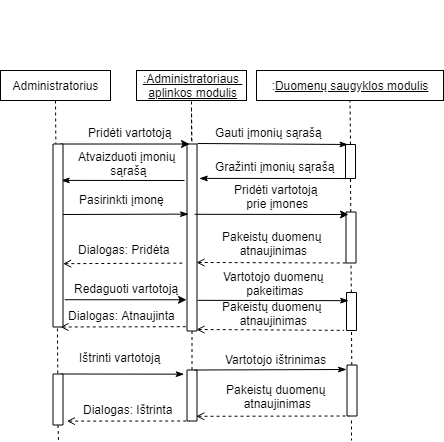

The diagram above was exported from draw.io. Its source (the exported page's mxGraphModel, read from the mxfile embedded in the PNG):
<mxGraphModel dx="1597" dy="483" grid="1" gridSize="10" guides="1" tooltips="1" connect="1" arrows="1" fold="1" page="1" pageScale="1" pageWidth="827" pageHeight="1169" math="0" shadow="0">
  <root>
    <mxCell id="0" />
    <mxCell id="1" parent="0" />
    <mxCell id="u62dXgDXQbyvqBKbDO1r-7" value="&lt;span style=&quot;text-align: left ; white-space: nowrap&quot;&gt;&lt;u&gt;:Administratoriaus &lt;br&gt;aplinkos modulis&lt;/u&gt;&lt;/span&gt;" style="rounded=0;whiteSpace=wrap;html=1;fillColor=none;" parent="1" vertex="1">
      <mxGeometry x="-620" y="110" width="110" height="30" as="geometry" />
    </mxCell>
    <mxCell id="u62dXgDXQbyvqBKbDO1r-9" value="" style="group" parent="1" vertex="1" connectable="0">
      <mxGeometry x="-500" y="40" width="187" height="100" as="geometry" />
    </mxCell>
    <mxCell id="u62dXgDXQbyvqBKbDO1r-2" value=":&lt;u&gt;Duomenų saugyklos modulis&lt;/u&gt;" style="rounded=0;whiteSpace=wrap;html=1;fillColor=none;" parent="u62dXgDXQbyvqBKbDO1r-9" vertex="1">
      <mxGeometry y="70" width="187" height="30" as="geometry" />
    </mxCell>
    <mxCell id="u62dXgDXQbyvqBKbDO1r-25" value="" style="endArrow=none;dashed=1;html=1;entryX=0.5;entryY=1;entryDx=0;entryDy=0;exitX=1;exitY=0.5;exitDx=0;exitDy=0;" parent="1" target="u62dXgDXQbyvqBKbDO1r-7" edge="1">
      <mxGeometry width="50" height="50" relative="1" as="geometry">
        <mxPoint x="-565" y="180" as="sourcePoint" />
        <mxPoint x="-530" y="300" as="targetPoint" />
      </mxGeometry>
    </mxCell>
    <mxCell id="u62dXgDXQbyvqBKbDO1r-101" value="" style="rounded=0;whiteSpace=wrap;html=1;fillColor=#ffffff;rotation=-90;" parent="1" vertex="1">
      <mxGeometry x="-658" y="272" width="187" height="10" as="geometry" />
    </mxCell>
    <mxCell id="u62dXgDXQbyvqBKbDO1r-109" value="" style="rounded=0;whiteSpace=wrap;html=1;fillColor=#ffffff;rotation=-90;" parent="1" vertex="1">
      <mxGeometry x="-423" y="196" width="34" height="10" as="geometry" />
    </mxCell>
    <mxCell id="u62dXgDXQbyvqBKbDO1r-142" value="" style="endArrow=none;dashed=1;html=1;exitX=0;exitY=0.5;exitDx=0;exitDy=0;entryX=1;entryY=0.5;entryDx=0;entryDy=0;" parent="1" target="u62dXgDXQbyvqBKbDO1r-101" edge="1">
      <mxGeometry width="50" height="50" relative="1" as="geometry">
        <mxPoint x="-565" y="148" as="sourcePoint" />
        <mxPoint x="-565" y="185.5" as="targetPoint" />
      </mxGeometry>
    </mxCell>
    <mxCell id="u62dXgDXQbyvqBKbDO1r-150" value="" style="endArrow=none;dashed=1;html=1;exitX=0;exitY=0.5;exitDx=0;exitDy=0;" parent="1" source="Z83Recuybo30HHmfyzkA-36" edge="1">
      <mxGeometry width="50" height="50" relative="1" as="geometry">
        <mxPoint x="-564" y="238.5" as="sourcePoint" />
        <mxPoint x="-564" y="450" as="targetPoint" />
      </mxGeometry>
    </mxCell>
    <mxCell id="u62dXgDXQbyvqBKbDO1r-158" value="" style="endArrow=none;dashed=1;html=1;entryX=0;entryY=0.5;entryDx=0;entryDy=0;" parent="1" source="k10ZNpkyHo9znuHSubOV-1" target="u62dXgDXQbyvqBKbDO1r-109" edge="1">
      <mxGeometry width="50" height="50" relative="1" as="geometry">
        <mxPoint x="-407" y="320" as="sourcePoint" />
        <mxPoint x="-407.5" y="235.5" as="targetPoint" />
      </mxGeometry>
    </mxCell>
    <mxCell id="Eo0td91M2NNU_xiJrZ3B-5" value="" style="endArrow=none;dashed=1;html=1;entryX=0.5;entryY=1;entryDx=0;entryDy=0;exitX=1;exitY=0.5;exitDx=0;exitDy=0;" parent="1" source="u62dXgDXQbyvqBKbDO1r-109" target="u62dXgDXQbyvqBKbDO1r-2" edge="1">
      <mxGeometry width="50" height="50" relative="1" as="geometry">
        <mxPoint x="-650" y="415.5" as="sourcePoint" />
        <mxPoint x="-650" y="215.5" as="targetPoint" />
      </mxGeometry>
    </mxCell>
    <mxCell id="YRlVI059RlTUn7pPX59C-3" value="" style="endArrow=none;html=1;exitX=1;exitY=0.25;exitDx=0;exitDy=0;endFill=0;startArrow=classicThin;startFill=1;" parent="1" source="u62dXgDXQbyvqBKbDO1r-109" edge="1">
      <mxGeometry width="50" height="50" relative="1" as="geometry">
        <mxPoint x="-695" y="193" as="sourcePoint" />
        <mxPoint x="-559" y="183" as="targetPoint" />
      </mxGeometry>
    </mxCell>
    <mxCell id="YRlVI059RlTUn7pPX59C-4" value="Gauti įmonių sąrašą" style="text;html=1;resizable=0;points=[];autosize=1;align=left;verticalAlign=top;spacingTop=-4;" parent="1" vertex="1">
      <mxGeometry x="-543" y="163" width="120" height="20" as="geometry" />
    </mxCell>
    <mxCell id="k10ZNpkyHo9znuHSubOV-1" value="" style="rounded=0;whiteSpace=wrap;html=1;fillColor=#ffffff;rotation=-90;" parent="1" vertex="1">
      <mxGeometry x="-431" y="272" width="51" height="10" as="geometry" />
    </mxCell>
    <mxCell id="k10ZNpkyHo9znuHSubOV-2" value="" style="endArrow=none;dashed=1;html=1;entryX=0;entryY=0.5;entryDx=0;entryDy=0;" parent="1" source="k10ZNpkyHo9znuHSubOV-7" target="k10ZNpkyHo9znuHSubOV-1" edge="1">
      <mxGeometry width="50" height="50" relative="1" as="geometry">
        <mxPoint x="-406" y="370" as="sourcePoint" />
        <mxPoint x="-406.5" y="204.5" as="targetPoint" />
      </mxGeometry>
    </mxCell>
    <mxCell id="k10ZNpkyHo9znuHSubOV-3" value="" style="endArrow=none;html=1;endFill=0;verticalAlign=middle;startArrow=classic;startFill=1;entryX=0.624;entryY=0.772;entryDx=0;entryDy=0;entryPerimeter=0;" parent="1" edge="1" target="u62dXgDXQbyvqBKbDO1r-101">
      <mxGeometry width="50" height="50" relative="1" as="geometry">
        <mxPoint x="-408" y="254" as="sourcePoint" />
        <mxPoint x="-556" y="247" as="targetPoint" />
      </mxGeometry>
    </mxCell>
    <mxCell id="k10ZNpkyHo9znuHSubOV-4" value="Pridėti vartotoją &lt;br&gt;prie įmones" style="text;html=1;resizable=0;points=[];autosize=1;align=center;verticalAlign=top;spacingTop=-4;" parent="1" vertex="1">
      <mxGeometry x="-531" y="220" width="100" height="30" as="geometry" />
    </mxCell>
    <mxCell id="k10ZNpkyHo9znuHSubOV-5" value="" style="endArrow=none;html=1;endFill=0;dashed=1;entryX=0;entryY=0.25;entryDx=0;entryDy=0;startArrow=open;startFill=0;" parent="1" target="k10ZNpkyHo9znuHSubOV-1" edge="1">
      <mxGeometry width="50" height="50" relative="1" as="geometry">
        <mxPoint x="-560" y="302" as="sourcePoint" />
        <mxPoint x="-549" y="193" as="targetPoint" />
      </mxGeometry>
    </mxCell>
    <mxCell id="k10ZNpkyHo9znuHSubOV-6" value="Pakeistų duomenų &lt;br&gt;atnaujinimas" style="text;html=1;resizable=0;points=[];autosize=1;align=center;verticalAlign=top;spacingTop=-4;" parent="1" vertex="1">
      <mxGeometry x="-540" y="267" width="110" height="30" as="geometry" />
    </mxCell>
    <mxCell id="k10ZNpkyHo9znuHSubOV-7" value="" style="rounded=0;whiteSpace=wrap;html=1;fillColor=#ffffff;rotation=-90;" parent="1" vertex="1">
      <mxGeometry x="-424" y="346" width="38" height="10" as="geometry" />
    </mxCell>
    <mxCell id="k10ZNpkyHo9znuHSubOV-8" value="" style="endArrow=none;dashed=1;html=1;entryX=0;entryY=0.5;entryDx=0;entryDy=0;" parent="1" target="k10ZNpkyHo9znuHSubOV-7" edge="1" source="Z83Recuybo30HHmfyzkA-38">
      <mxGeometry width="50" height="50" relative="1" as="geometry">
        <mxPoint x="-405" y="450" as="sourcePoint" />
        <mxPoint x="-406.5" y="282.5" as="targetPoint" />
      </mxGeometry>
    </mxCell>
    <mxCell id="Z83Recuybo30HHmfyzkA-1" value="Administratorius" style="rounded=0;whiteSpace=wrap;html=1;fillColor=none;" vertex="1" parent="1">
      <mxGeometry x="-756" y="110" width="110" height="30" as="geometry" />
    </mxCell>
    <mxCell id="Z83Recuybo30HHmfyzkA-5" value="" style="endArrow=classic;html=1;exitX=1;exitY=0.75;exitDx=0;exitDy=0;entryX=1;entryY=0.25;entryDx=0;entryDy=0;" edge="1" parent="1" source="Z83Recuybo30HHmfyzkA-3" target="u62dXgDXQbyvqBKbDO1r-101">
      <mxGeometry width="50" height="50" relative="1" as="geometry">
        <mxPoint x="-760" y="480" as="sourcePoint" />
        <mxPoint x="-710" y="430" as="targetPoint" />
      </mxGeometry>
    </mxCell>
    <mxCell id="Z83Recuybo30HHmfyzkA-6" value="Pridėti vartotoją" style="text;html=1;resizable=0;points=[];autosize=1;align=left;verticalAlign=top;spacingTop=-4;" vertex="1" parent="1">
      <mxGeometry x="-670" y="163" width="100" height="20" as="geometry" />
    </mxCell>
    <mxCell id="Z83Recuybo30HHmfyzkA-7" value="" style="endArrow=classicThin;html=1;exitX=0;exitY=0.25;exitDx=0;exitDy=0;endFill=1;entryX=0.816;entryY=1.233;entryDx=0;entryDy=0;entryPerimeter=0;" edge="1" parent="1" source="u62dXgDXQbyvqBKbDO1r-109" target="u62dXgDXQbyvqBKbDO1r-101">
      <mxGeometry width="50" height="50" relative="1" as="geometry">
        <mxPoint x="-401.5" y="329.75" as="sourcePoint" />
        <mxPoint x="-420" y="220" as="targetPoint" />
      </mxGeometry>
    </mxCell>
    <mxCell id="Z83Recuybo30HHmfyzkA-9" value="" style="endArrow=classicThin;html=1;endFill=1;entryX=0.801;entryY=0.823;entryDx=0;entryDy=0;entryPerimeter=0;" edge="1" parent="1" target="Z83Recuybo30HHmfyzkA-3">
      <mxGeometry width="50" height="50" relative="1" as="geometry">
        <mxPoint x="-572" y="220" as="sourcePoint" />
        <mxPoint x="-693" y="247" as="targetPoint" />
      </mxGeometry>
    </mxCell>
    <mxCell id="Z83Recuybo30HHmfyzkA-12" value="Gražinti įmonių sąrašą" style="text;html=1;resizable=0;points=[];autosize=1;align=center;verticalAlign=top;spacingTop=-4;" vertex="1" parent="1">
      <mxGeometry x="-547" y="196.5" width="130" height="20" as="geometry" />
    </mxCell>
    <mxCell id="Z83Recuybo30HHmfyzkA-14" value="" style="endArrow=classicThin;html=1;endFill=1;verticalAlign=middle;entryX=0.625;entryY=0.153;entryDx=0;entryDy=0;entryPerimeter=0;" edge="1" parent="1" target="u62dXgDXQbyvqBKbDO1r-101">
      <mxGeometry width="50" height="50" relative="1" as="geometry">
        <mxPoint x="-695" y="254" as="sourcePoint" />
        <mxPoint x="-546" y="257" as="targetPoint" />
      </mxGeometry>
    </mxCell>
    <mxCell id="Z83Recuybo30HHmfyzkA-15" value="Pasirinkti įmonę" style="text;html=1;resizable=0;points=[];autosize=1;align=left;verticalAlign=top;spacingTop=-4;" vertex="1" parent="1">
      <mxGeometry x="-679.5" y="230" width="100" height="20" as="geometry" />
    </mxCell>
    <mxCell id="Z83Recuybo30HHmfyzkA-16" value="" style="endArrow=none;html=1;endFill=0;dashed=1;entryX=0.363;entryY=-0.164;entryDx=0;entryDy=0;startArrow=open;startFill=0;entryPerimeter=0;exitX=0.346;exitY=1.01;exitDx=0;exitDy=0;exitPerimeter=0;" edge="1" parent="1" source="Z83Recuybo30HHmfyzkA-3" target="u62dXgDXQbyvqBKbDO1r-101">
      <mxGeometry width="50" height="50" relative="1" as="geometry">
        <mxPoint x="-550" y="312" as="sourcePoint" />
        <mxPoint x="-399" y="311.5" as="targetPoint" />
      </mxGeometry>
    </mxCell>
    <mxCell id="Z83Recuybo30HHmfyzkA-18" value="Dialogas: Pridėta" style="text;html=1;resizable=0;points=[];autosize=1;align=left;verticalAlign=top;spacingTop=-4;" vertex="1" parent="1">
      <mxGeometry x="-680" y="280" width="110" height="20" as="geometry" />
    </mxCell>
    <mxCell id="Z83Recuybo30HHmfyzkA-19" value="" style="endArrow=classic;html=1;exitX=0.149;exitY=1.171;exitDx=0;exitDy=0;exitPerimeter=0;entryX=0.167;entryY=-0.05;entryDx=0;entryDy=0;entryPerimeter=0;" edge="1" parent="1" source="Z83Recuybo30HHmfyzkA-3" target="u62dXgDXQbyvqBKbDO1r-101">
      <mxGeometry width="50" height="50" relative="1" as="geometry">
        <mxPoint x="-686" y="193.5" as="sourcePoint" />
        <mxPoint x="-570" y="322" as="targetPoint" />
      </mxGeometry>
    </mxCell>
    <mxCell id="Z83Recuybo30HHmfyzkA-21" value="Redaguoti vartotoją&amp;nbsp;" style="text;html=1;" vertex="1" parent="1">
      <mxGeometry x="-684.5" y="315" width="70" height="30" as="geometry" />
    </mxCell>
    <mxCell id="Z83Recuybo30HHmfyzkA-23" value="" style="endArrow=none;html=1;endFill=0;startArrow=classicThin;startFill=1;entryX=0.164;entryY=1.058;entryDx=0;entryDy=0;entryPerimeter=0;exitX=0.785;exitY=0.214;exitDx=0;exitDy=0;exitPerimeter=0;" edge="1" parent="1" source="k10ZNpkyHo9znuHSubOV-7" target="u62dXgDXQbyvqBKbDO1r-101">
      <mxGeometry width="50" height="50" relative="1" as="geometry">
        <mxPoint x="-407" y="340" as="sourcePoint" />
        <mxPoint x="-560" y="326" as="targetPoint" />
      </mxGeometry>
    </mxCell>
    <mxCell id="Z83Recuybo30HHmfyzkA-24" value="Vartotojo duomenų &lt;br&gt;pakeitimas" style="text;html=1;resizable=0;points=[];autosize=1;align=center;verticalAlign=top;spacingTop=-4;" vertex="1" parent="1">
      <mxGeometry x="-543" y="307" width="120" height="30" as="geometry" />
    </mxCell>
    <mxCell id="Z83Recuybo30HHmfyzkA-25" value="" style="endArrow=none;html=1;endFill=0;dashed=1;entryX=0.004;entryY=-0.24;entryDx=0;entryDy=0;startArrow=open;startFill=0;entryPerimeter=0;" edge="1" parent="1" target="k10ZNpkyHo9znuHSubOV-7">
      <mxGeometry width="50" height="50" relative="1" as="geometry">
        <mxPoint x="-560" y="369" as="sourcePoint" />
        <mxPoint x="-399" y="311.5" as="targetPoint" />
      </mxGeometry>
    </mxCell>
    <mxCell id="Z83Recuybo30HHmfyzkA-26" value="Pakeistų duomenų &lt;br&gt;atnaujinimas" style="text;html=1;resizable=0;points=[];autosize=1;align=center;verticalAlign=top;spacingTop=-4;" vertex="1" parent="1">
      <mxGeometry x="-540" y="337" width="110" height="30" as="geometry" />
    </mxCell>
    <mxCell id="Z83Recuybo30HHmfyzkA-27" value="" style="endArrow=none;html=1;endFill=0;dashed=1;entryX=0.023;entryY=0.001;entryDx=0;entryDy=0;startArrow=open;startFill=0;exitX=0;exitY=0.75;exitDx=0;exitDy=0;entryPerimeter=0;" edge="1" parent="1" source="Z83Recuybo30HHmfyzkA-3" target="u62dXgDXQbyvqBKbDO1r-101">
      <mxGeometry width="50" height="50" relative="1" as="geometry">
        <mxPoint x="-550" y="379" as="sourcePoint" />
        <mxPoint x="-402.9" y="379.32000000000005" as="targetPoint" />
      </mxGeometry>
    </mxCell>
    <mxCell id="Z83Recuybo30HHmfyzkA-30" value="Dialogas: Atnaujinta" style="text;html=1;resizable=0;points=[];autosize=1;align=left;verticalAlign=top;spacingTop=-4;" vertex="1" parent="1">
      <mxGeometry x="-690" y="346" width="120" height="20" as="geometry" />
    </mxCell>
    <mxCell id="Z83Recuybo30HHmfyzkA-31" value="Atvaizduoti įmonių &lt;br&gt;sąrašą" style="text;html=1;resizable=0;points=[];autosize=1;align=center;verticalAlign=top;spacingTop=-4;" vertex="1" parent="1">
      <mxGeometry x="-684.5" y="186.5" width="110" height="30" as="geometry" />
    </mxCell>
    <mxCell id="Z83Recuybo30HHmfyzkA-46" style="rounded=0;orthogonalLoop=1;jettySize=auto;html=1;exitX=1;exitY=0.75;exitDx=0;exitDy=0;entryX=0.918;entryY=-0.283;entryDx=0;entryDy=0;entryPerimeter=0;startArrow=none;startFill=0;endArrow=classicThin;endFill=1;" edge="1" parent="1" source="Z83Recuybo30HHmfyzkA-33" target="Z83Recuybo30HHmfyzkA-36">
      <mxGeometry relative="1" as="geometry" />
    </mxCell>
    <mxCell id="Z83Recuybo30HHmfyzkA-33" value="" style="rounded=0;whiteSpace=wrap;html=1;fillColor=#ffffff;rotation=-90;" vertex="1" parent="1">
      <mxGeometry x="-724" y="434" width="51" height="10" as="geometry" />
    </mxCell>
    <mxCell id="Z83Recuybo30HHmfyzkA-35" value="" style="endArrow=none;dashed=1;html=1;exitX=0.5;exitY=1;exitDx=0;exitDy=0;" edge="1" parent="1" source="Z83Recuybo30HHmfyzkA-1" target="Z83Recuybo30HHmfyzkA-33">
      <mxGeometry width="50" height="50" relative="1" as="geometry">
        <mxPoint x="-701" y="140" as="sourcePoint" />
        <mxPoint x="-700" y="450" as="targetPoint" />
      </mxGeometry>
    </mxCell>
    <mxCell id="Z83Recuybo30HHmfyzkA-3" value="" style="rounded=0;whiteSpace=wrap;html=1;fillColor=#ffffff;rotation=-90;" vertex="1" parent="1">
      <mxGeometry x="-790" y="270" width="183" height="10" as="geometry" />
    </mxCell>
    <mxCell id="Z83Recuybo30HHmfyzkA-36" value="" style="rounded=0;whiteSpace=wrap;html=1;fillColor=#ffffff;rotation=-90;" vertex="1" parent="1">
      <mxGeometry x="-590" y="430" width="51" height="10" as="geometry" />
    </mxCell>
    <mxCell id="Z83Recuybo30HHmfyzkA-37" value="" style="endArrow=none;dashed=1;html=1;exitX=0;exitY=0.5;exitDx=0;exitDy=0;" edge="1" parent="1" source="u62dXgDXQbyvqBKbDO1r-101" target="Z83Recuybo30HHmfyzkA-36">
      <mxGeometry width="50" height="50" relative="1" as="geometry">
        <mxPoint x="-564.5" y="370.5" as="sourcePoint" />
        <mxPoint x="-564" y="450" as="targetPoint" />
      </mxGeometry>
    </mxCell>
    <mxCell id="Z83Recuybo30HHmfyzkA-38" value="" style="rounded=0;whiteSpace=wrap;html=1;fillColor=#ffffff;rotation=-90;" vertex="1" parent="1">
      <mxGeometry x="-430" y="425" width="51" height="10" as="geometry" />
    </mxCell>
    <mxCell id="Z83Recuybo30HHmfyzkA-39" value="" style="endArrow=none;dashed=1;html=1;" edge="1" parent="1">
      <mxGeometry width="50" height="50" relative="1" as="geometry">
        <mxPoint x="-405" y="460" as="sourcePoint" />
        <mxPoint x="-405" y="480" as="targetPoint" />
      </mxGeometry>
    </mxCell>
    <mxCell id="Z83Recuybo30HHmfyzkA-41" value="" style="endArrow=none;dashed=1;html=1;exitX=0;exitY=0.5;exitDx=0;exitDy=0;" edge="1" parent="1" source="Z83Recuybo30HHmfyzkA-33">
      <mxGeometry width="50" height="50" relative="1" as="geometry">
        <mxPoint x="-554.5000000000001" y="470.4999999999999" as="sourcePoint" />
        <mxPoint x="-698" y="480" as="targetPoint" />
      </mxGeometry>
    </mxCell>
    <mxCell id="Z83Recuybo30HHmfyzkA-47" value="Ištrinti vartotoją" style="text;html=1;resizable=0;points=[];autosize=1;align=left;verticalAlign=top;spacingTop=-4;" vertex="1" parent="1">
      <mxGeometry x="-679.5" y="388" width="100" height="20" as="geometry" />
    </mxCell>
    <mxCell id="Z83Recuybo30HHmfyzkA-48" style="rounded=0;orthogonalLoop=1;jettySize=auto;html=1;exitX=1;exitY=0.75;exitDx=0;exitDy=0;startArrow=none;startFill=0;endArrow=classicThin;endFill=1;" edge="1" parent="1" source="Z83Recuybo30HHmfyzkA-36">
      <mxGeometry relative="1" as="geometry">
        <mxPoint x="-686" y="423.5" as="sourcePoint" />
        <mxPoint x="-410" y="409" as="targetPoint" />
      </mxGeometry>
    </mxCell>
    <mxCell id="Z83Recuybo30HHmfyzkA-49" value="Vartotojo ištrinimas" style="text;html=1;resizable=0;points=[];autosize=1;align=left;verticalAlign=top;spacingTop=-4;" vertex="1" parent="1">
      <mxGeometry x="-533" y="390" width="120" height="20" as="geometry" />
    </mxCell>
    <mxCell id="Z83Recuybo30HHmfyzkA-50" value="" style="endArrow=none;html=1;endFill=0;dashed=1;entryX=0;entryY=0.25;entryDx=0;entryDy=0;startArrow=open;startFill=0;exitX=0.092;exitY=0.93;exitDx=0;exitDy=0;exitPerimeter=0;" edge="1" parent="1" source="Z83Recuybo30HHmfyzkA-36" target="Z83Recuybo30HHmfyzkA-38">
      <mxGeometry width="50" height="50" relative="1" as="geometry">
        <mxPoint x="-550" y="379" as="sourcePoint" />
        <mxPoint x="-402.4000000000001" y="379.84800000000007" as="targetPoint" />
      </mxGeometry>
    </mxCell>
    <mxCell id="Z83Recuybo30HHmfyzkA-51" value="Pakeistų duomenų &lt;br&gt;atnaujinimas" style="text;html=1;resizable=0;points=[];autosize=1;align=center;verticalAlign=top;spacingTop=-4;" vertex="1" parent="1">
      <mxGeometry x="-536" y="420" width="110" height="30" as="geometry" />
    </mxCell>
    <mxCell id="Z83Recuybo30HHmfyzkA-52" value="Dialogas: Ištrinta" style="text;html=1;resizable=0;points=[];autosize=1;align=left;verticalAlign=top;spacingTop=-4;" vertex="1" parent="1">
      <mxGeometry x="-675" y="440" width="100" height="20" as="geometry" />
    </mxCell>
    <mxCell id="Z83Recuybo30HHmfyzkA-53" value="" style="endArrow=none;html=1;endFill=0;dashed=1;entryX=0;entryY=0.25;entryDx=0;entryDy=0;startArrow=open;startFill=0;exitX=0.076;exitY=1.394;exitDx=0;exitDy=0;exitPerimeter=0;" edge="1" parent="1" source="Z83Recuybo30HHmfyzkA-33" target="Z83Recuybo30HHmfyzkA-36">
      <mxGeometry width="50" height="50" relative="1" as="geometry">
        <mxPoint x="-550" y="379" as="sourcePoint" />
        <mxPoint x="-402.4000000000001" y="379.84800000000007" as="targetPoint" />
      </mxGeometry>
    </mxCell>
  </root>
</mxGraphModel>